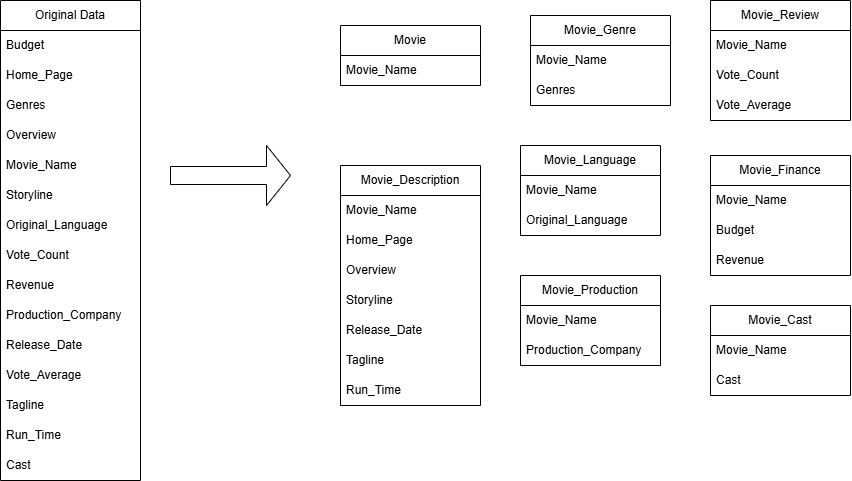

The diagram above was exported from draw.io. Its source (the exported page's mxGraphModel, read from the mxfile embedded in the PNG):
<mxGraphModel dx="1591" dy="620" grid="1" gridSize="10" guides="1" tooltips="1" connect="1" arrows="1" fold="1" page="1" pageScale="1" pageWidth="850" pageHeight="1100" math="0" shadow="0">
  <root>
    <mxCell id="0" />
    <mxCell id="1" parent="0" />
    <mxCell id="RhzmgMSDs6tIzAIVf9rJ-2" value="Original Data" style="swimlane;fontStyle=0;childLayout=stackLayout;horizontal=1;startSize=30;horizontalStack=0;resizeParent=1;resizeParentMax=0;resizeLast=0;collapsible=1;marginBottom=0;whiteSpace=wrap;html=1;" vertex="1" parent="1">
      <mxGeometry x="50" y="15" width="140" height="480" as="geometry" />
    </mxCell>
    <mxCell id="RhzmgMSDs6tIzAIVf9rJ-3" value="Budget&amp;nbsp;" style="text;strokeColor=none;fillColor=none;align=left;verticalAlign=middle;spacingLeft=4;spacingRight=4;overflow=hidden;points=[[0,0.5],[1,0.5]];portConstraint=eastwest;rotatable=0;whiteSpace=wrap;html=1;" vertex="1" parent="RhzmgMSDs6tIzAIVf9rJ-2">
      <mxGeometry y="30" width="140" height="30" as="geometry" />
    </mxCell>
    <mxCell id="RhzmgMSDs6tIzAIVf9rJ-4" value="Home_Page&amp;nbsp;" style="text;strokeColor=none;fillColor=none;align=left;verticalAlign=middle;spacingLeft=4;spacingRight=4;overflow=hidden;points=[[0,0.5],[1,0.5]];portConstraint=eastwest;rotatable=0;whiteSpace=wrap;html=1;" vertex="1" parent="RhzmgMSDs6tIzAIVf9rJ-2">
      <mxGeometry y="60" width="140" height="30" as="geometry" />
    </mxCell>
    <mxCell id="RhzmgMSDs6tIzAIVf9rJ-15" value="Genres" style="text;strokeColor=none;fillColor=none;align=left;verticalAlign=middle;spacingLeft=4;spacingRight=4;overflow=hidden;points=[[0,0.5],[1,0.5]];portConstraint=eastwest;rotatable=0;whiteSpace=wrap;html=1;" vertex="1" parent="RhzmgMSDs6tIzAIVf9rJ-2">
      <mxGeometry y="90" width="140" height="30" as="geometry" />
    </mxCell>
    <mxCell id="RhzmgMSDs6tIzAIVf9rJ-11" value="Overview" style="text;strokeColor=none;fillColor=none;align=left;verticalAlign=middle;spacingLeft=4;spacingRight=4;overflow=hidden;points=[[0,0.5],[1,0.5]];portConstraint=eastwest;rotatable=0;whiteSpace=wrap;html=1;" vertex="1" parent="RhzmgMSDs6tIzAIVf9rJ-2">
      <mxGeometry y="120" width="140" height="30" as="geometry" />
    </mxCell>
    <mxCell id="RhzmgMSDs6tIzAIVf9rJ-5" value="Movie_Name&amp;nbsp;" style="text;strokeColor=none;fillColor=none;align=left;verticalAlign=middle;spacingLeft=4;spacingRight=4;overflow=hidden;points=[[0,0.5],[1,0.5]];portConstraint=eastwest;rotatable=0;whiteSpace=wrap;html=1;" vertex="1" parent="RhzmgMSDs6tIzAIVf9rJ-2">
      <mxGeometry y="150" width="140" height="30" as="geometry" />
    </mxCell>
    <mxCell id="RhzmgMSDs6tIzAIVf9rJ-9" value="Storyline" style="text;strokeColor=none;fillColor=none;align=left;verticalAlign=middle;spacingLeft=4;spacingRight=4;overflow=hidden;points=[[0,0.5],[1,0.5]];portConstraint=eastwest;rotatable=0;whiteSpace=wrap;html=1;" vertex="1" parent="RhzmgMSDs6tIzAIVf9rJ-2">
      <mxGeometry y="180" width="140" height="30" as="geometry" />
    </mxCell>
    <mxCell id="RhzmgMSDs6tIzAIVf9rJ-14" value="Original_Language" style="text;strokeColor=none;fillColor=none;align=left;verticalAlign=middle;spacingLeft=4;spacingRight=4;overflow=hidden;points=[[0,0.5],[1,0.5]];portConstraint=eastwest;rotatable=0;whiteSpace=wrap;html=1;" vertex="1" parent="RhzmgMSDs6tIzAIVf9rJ-2">
      <mxGeometry y="210" width="140" height="30" as="geometry" />
    </mxCell>
    <mxCell id="RhzmgMSDs6tIzAIVf9rJ-21" value="Vote_Count" style="text;strokeColor=none;fillColor=none;align=left;verticalAlign=middle;spacingLeft=4;spacingRight=4;overflow=hidden;points=[[0,0.5],[1,0.5]];portConstraint=eastwest;rotatable=0;whiteSpace=wrap;html=1;" vertex="1" parent="RhzmgMSDs6tIzAIVf9rJ-2">
      <mxGeometry y="240" width="140" height="30" as="geometry" />
    </mxCell>
    <mxCell id="RhzmgMSDs6tIzAIVf9rJ-17" value="Revenue" style="text;strokeColor=none;fillColor=none;align=left;verticalAlign=middle;spacingLeft=4;spacingRight=4;overflow=hidden;points=[[0,0.5],[1,0.5]];portConstraint=eastwest;rotatable=0;whiteSpace=wrap;html=1;" vertex="1" parent="RhzmgMSDs6tIzAIVf9rJ-2">
      <mxGeometry y="270" width="140" height="30" as="geometry" />
    </mxCell>
    <mxCell id="RhzmgMSDs6tIzAIVf9rJ-8" value="Production_Company" style="text;strokeColor=none;fillColor=none;align=left;verticalAlign=middle;spacingLeft=4;spacingRight=4;overflow=hidden;points=[[0,0.5],[1,0.5]];portConstraint=eastwest;rotatable=0;whiteSpace=wrap;html=1;" vertex="1" parent="RhzmgMSDs6tIzAIVf9rJ-2">
      <mxGeometry y="300" width="140" height="30" as="geometry" />
    </mxCell>
    <mxCell id="RhzmgMSDs6tIzAIVf9rJ-12" value="Release_Date" style="text;strokeColor=none;fillColor=none;align=left;verticalAlign=middle;spacingLeft=4;spacingRight=4;overflow=hidden;points=[[0,0.5],[1,0.5]];portConstraint=eastwest;rotatable=0;whiteSpace=wrap;html=1;" vertex="1" parent="RhzmgMSDs6tIzAIVf9rJ-2">
      <mxGeometry y="330" width="140" height="30" as="geometry" />
    </mxCell>
    <mxCell id="RhzmgMSDs6tIzAIVf9rJ-22" value="Vote_Average" style="text;strokeColor=none;fillColor=none;align=left;verticalAlign=middle;spacingLeft=4;spacingRight=4;overflow=hidden;points=[[0,0.5],[1,0.5]];portConstraint=eastwest;rotatable=0;whiteSpace=wrap;html=1;" vertex="1" parent="RhzmgMSDs6tIzAIVf9rJ-2">
      <mxGeometry y="360" width="140" height="30" as="geometry" />
    </mxCell>
    <mxCell id="RhzmgMSDs6tIzAIVf9rJ-23" value="Tagline" style="text;strokeColor=none;fillColor=none;align=left;verticalAlign=middle;spacingLeft=4;spacingRight=4;overflow=hidden;points=[[0,0.5],[1,0.5]];portConstraint=eastwest;rotatable=0;whiteSpace=wrap;html=1;" vertex="1" parent="RhzmgMSDs6tIzAIVf9rJ-2">
      <mxGeometry y="390" width="140" height="30" as="geometry" />
    </mxCell>
    <mxCell id="RhzmgMSDs6tIzAIVf9rJ-24" value="Run_Time" style="text;strokeColor=none;fillColor=none;align=left;verticalAlign=middle;spacingLeft=4;spacingRight=4;overflow=hidden;points=[[0,0.5],[1,0.5]];portConstraint=eastwest;rotatable=0;whiteSpace=wrap;html=1;" vertex="1" parent="RhzmgMSDs6tIzAIVf9rJ-2">
      <mxGeometry y="420" width="140" height="30" as="geometry" />
    </mxCell>
    <mxCell id="RhzmgMSDs6tIzAIVf9rJ-13" value="Cast" style="text;strokeColor=none;fillColor=none;align=left;verticalAlign=middle;spacingLeft=4;spacingRight=4;overflow=hidden;points=[[0,0.5],[1,0.5]];portConstraint=eastwest;rotatable=0;whiteSpace=wrap;html=1;" vertex="1" parent="RhzmgMSDs6tIzAIVf9rJ-2">
      <mxGeometry y="450" width="140" height="30" as="geometry" />
    </mxCell>
    <mxCell id="RhzmgMSDs6tIzAIVf9rJ-42" value="" style="shape=singleArrow;whiteSpace=wrap;html=1;" vertex="1" parent="1">
      <mxGeometry x="220" y="160" width="120" height="60" as="geometry" />
    </mxCell>
    <mxCell id="RhzmgMSDs6tIzAIVf9rJ-60" value="Movie" style="swimlane;fontStyle=0;childLayout=stackLayout;horizontal=1;startSize=30;horizontalStack=0;resizeParent=1;resizeParentMax=0;resizeLast=0;collapsible=1;marginBottom=0;whiteSpace=wrap;html=1;" vertex="1" parent="1">
      <mxGeometry x="390" y="40" width="140" height="60" as="geometry" />
    </mxCell>
    <mxCell id="RhzmgMSDs6tIzAIVf9rJ-75" value="Movie_Name" style="text;strokeColor=none;fillColor=none;align=left;verticalAlign=middle;spacingLeft=4;spacingRight=4;overflow=hidden;points=[[0,0.5],[1,0.5]];portConstraint=eastwest;rotatable=0;whiteSpace=wrap;html=1;" vertex="1" parent="RhzmgMSDs6tIzAIVf9rJ-60">
      <mxGeometry y="30" width="140" height="30" as="geometry" />
    </mxCell>
    <mxCell id="RhzmgMSDs6tIzAIVf9rJ-79" value="Movie_Genre" style="swimlane;fontStyle=0;childLayout=stackLayout;horizontal=1;startSize=30;horizontalStack=0;resizeParent=1;resizeParentMax=0;resizeLast=0;collapsible=1;marginBottom=0;whiteSpace=wrap;html=1;" vertex="1" parent="1">
      <mxGeometry x="580" y="30" width="140" height="90" as="geometry" />
    </mxCell>
    <mxCell id="RhzmgMSDs6tIzAIVf9rJ-105" value="Movie_Name&amp;nbsp;" style="text;strokeColor=none;fillColor=none;align=left;verticalAlign=middle;spacingLeft=4;spacingRight=4;overflow=hidden;points=[[0,0.5],[1,0.5]];portConstraint=eastwest;rotatable=0;whiteSpace=wrap;html=1;" vertex="1" parent="RhzmgMSDs6tIzAIVf9rJ-79">
      <mxGeometry y="30" width="140" height="30" as="geometry" />
    </mxCell>
    <mxCell id="RhzmgMSDs6tIzAIVf9rJ-82" value="Genres" style="text;strokeColor=none;fillColor=none;align=left;verticalAlign=middle;spacingLeft=4;spacingRight=4;overflow=hidden;points=[[0,0.5],[1,0.5]];portConstraint=eastwest;rotatable=0;whiteSpace=wrap;html=1;" vertex="1" parent="RhzmgMSDs6tIzAIVf9rJ-79">
      <mxGeometry y="60" width="140" height="30" as="geometry" />
    </mxCell>
    <mxCell id="RhzmgMSDs6tIzAIVf9rJ-95" value="Movie_Language" style="swimlane;fontStyle=0;childLayout=stackLayout;horizontal=1;startSize=30;horizontalStack=0;resizeParent=1;resizeParentMax=0;resizeLast=0;collapsible=1;marginBottom=0;whiteSpace=wrap;html=1;" vertex="1" parent="1">
      <mxGeometry x="570" y="160" width="140" height="90" as="geometry" />
    </mxCell>
    <mxCell id="RhzmgMSDs6tIzAIVf9rJ-106" value="Movie_Name&amp;nbsp;" style="text;strokeColor=none;fillColor=none;align=left;verticalAlign=middle;spacingLeft=4;spacingRight=4;overflow=hidden;points=[[0,0.5],[1,0.5]];portConstraint=eastwest;rotatable=0;whiteSpace=wrap;html=1;" vertex="1" parent="RhzmgMSDs6tIzAIVf9rJ-95">
      <mxGeometry y="30" width="140" height="30" as="geometry" />
    </mxCell>
    <mxCell id="RhzmgMSDs6tIzAIVf9rJ-97" value="Original_Language" style="text;strokeColor=none;fillColor=none;align=left;verticalAlign=middle;spacingLeft=4;spacingRight=4;overflow=hidden;points=[[0,0.5],[1,0.5]];portConstraint=eastwest;rotatable=0;whiteSpace=wrap;html=1;" vertex="1" parent="RhzmgMSDs6tIzAIVf9rJ-95">
      <mxGeometry y="60" width="140" height="30" as="geometry" />
    </mxCell>
    <mxCell id="RhzmgMSDs6tIzAIVf9rJ-100" value="Movie_Review" style="swimlane;fontStyle=0;childLayout=stackLayout;horizontal=1;startSize=30;horizontalStack=0;resizeParent=1;resizeParentMax=0;resizeLast=0;collapsible=1;marginBottom=0;whiteSpace=wrap;html=1;" vertex="1" parent="1">
      <mxGeometry x="760" y="15" width="140" height="120" as="geometry" />
    </mxCell>
    <mxCell id="RhzmgMSDs6tIzAIVf9rJ-107" value="Movie_Name&amp;nbsp;" style="text;strokeColor=none;fillColor=none;align=left;verticalAlign=middle;spacingLeft=4;spacingRight=4;overflow=hidden;points=[[0,0.5],[1,0.5]];portConstraint=eastwest;rotatable=0;whiteSpace=wrap;html=1;" vertex="1" parent="RhzmgMSDs6tIzAIVf9rJ-100">
      <mxGeometry y="30" width="140" height="30" as="geometry" />
    </mxCell>
    <mxCell id="RhzmgMSDs6tIzAIVf9rJ-103" value="Vote_Count" style="text;strokeColor=none;fillColor=none;align=left;verticalAlign=middle;spacingLeft=4;spacingRight=4;overflow=hidden;points=[[0,0.5],[1,0.5]];portConstraint=eastwest;rotatable=0;whiteSpace=wrap;html=1;" vertex="1" parent="RhzmgMSDs6tIzAIVf9rJ-100">
      <mxGeometry y="60" width="140" height="30" as="geometry" />
    </mxCell>
    <mxCell id="RhzmgMSDs6tIzAIVf9rJ-72" value="Vote_Average" style="text;strokeColor=none;fillColor=none;align=left;verticalAlign=middle;spacingLeft=4;spacingRight=4;overflow=hidden;points=[[0,0.5],[1,0.5]];portConstraint=eastwest;rotatable=0;whiteSpace=wrap;html=1;" vertex="1" parent="RhzmgMSDs6tIzAIVf9rJ-100">
      <mxGeometry y="90" width="140" height="30" as="geometry" />
    </mxCell>
    <mxCell id="RhzmgMSDs6tIzAIVf9rJ-125" value="Movie_Finance" style="swimlane;fontStyle=0;childLayout=stackLayout;horizontal=1;startSize=30;horizontalStack=0;resizeParent=1;resizeParentMax=0;resizeLast=0;collapsible=1;marginBottom=0;whiteSpace=wrap;html=1;" vertex="1" parent="1">
      <mxGeometry x="760" y="170" width="140" height="120" as="geometry" />
    </mxCell>
    <mxCell id="RhzmgMSDs6tIzAIVf9rJ-126" value="Movie_Name" style="text;strokeColor=none;fillColor=none;align=left;verticalAlign=middle;spacingLeft=4;spacingRight=4;overflow=hidden;points=[[0,0.5],[1,0.5]];portConstraint=eastwest;rotatable=0;whiteSpace=wrap;html=1;" vertex="1" parent="RhzmgMSDs6tIzAIVf9rJ-125">
      <mxGeometry y="30" width="140" height="30" as="geometry" />
    </mxCell>
    <mxCell id="RhzmgMSDs6tIzAIVf9rJ-127" value="Budget&amp;nbsp;" style="text;strokeColor=none;fillColor=none;align=left;verticalAlign=middle;spacingLeft=4;spacingRight=4;overflow=hidden;points=[[0,0.5],[1,0.5]];portConstraint=eastwest;rotatable=0;whiteSpace=wrap;html=1;" vertex="1" parent="RhzmgMSDs6tIzAIVf9rJ-125">
      <mxGeometry y="60" width="140" height="30" as="geometry" />
    </mxCell>
    <mxCell id="RhzmgMSDs6tIzAIVf9rJ-131" value="Revenue" style="text;strokeColor=none;fillColor=none;align=left;verticalAlign=middle;spacingLeft=4;spacingRight=4;overflow=hidden;points=[[0,0.5],[1,0.5]];portConstraint=eastwest;rotatable=0;whiteSpace=wrap;html=1;" vertex="1" parent="RhzmgMSDs6tIzAIVf9rJ-125">
      <mxGeometry y="90" width="140" height="30" as="geometry" />
    </mxCell>
    <mxCell id="RhzmgMSDs6tIzAIVf9rJ-137" value="Movie_Description" style="swimlane;fontStyle=0;childLayout=stackLayout;horizontal=1;startSize=30;horizontalStack=0;resizeParent=1;resizeParentMax=0;resizeLast=0;collapsible=1;marginBottom=0;whiteSpace=wrap;html=1;" vertex="1" parent="1">
      <mxGeometry x="390" y="180" width="140" height="240" as="geometry" />
    </mxCell>
    <mxCell id="RhzmgMSDs6tIzAIVf9rJ-138" value="Movie_Name" style="text;strokeColor=none;fillColor=none;align=left;verticalAlign=middle;spacingLeft=4;spacingRight=4;overflow=hidden;points=[[0,0.5],[1,0.5]];portConstraint=eastwest;rotatable=0;whiteSpace=wrap;html=1;" vertex="1" parent="RhzmgMSDs6tIzAIVf9rJ-137">
      <mxGeometry y="30" width="140" height="30" as="geometry" />
    </mxCell>
    <mxCell id="RhzmgMSDs6tIzAIVf9rJ-139" value="Home_Page&amp;nbsp;" style="text;strokeColor=none;fillColor=none;align=left;verticalAlign=middle;spacingLeft=4;spacingRight=4;overflow=hidden;points=[[0,0.5],[1,0.5]];portConstraint=eastwest;rotatable=0;whiteSpace=wrap;html=1;" vertex="1" parent="RhzmgMSDs6tIzAIVf9rJ-137">
      <mxGeometry y="60" width="140" height="30" as="geometry" />
    </mxCell>
    <mxCell id="RhzmgMSDs6tIzAIVf9rJ-140" value="Overview" style="text;strokeColor=none;fillColor=none;align=left;verticalAlign=middle;spacingLeft=4;spacingRight=4;overflow=hidden;points=[[0,0.5],[1,0.5]];portConstraint=eastwest;rotatable=0;whiteSpace=wrap;html=1;" vertex="1" parent="RhzmgMSDs6tIzAIVf9rJ-137">
      <mxGeometry y="90" width="140" height="30" as="geometry" />
    </mxCell>
    <mxCell id="RhzmgMSDs6tIzAIVf9rJ-141" value="Storyline" style="text;strokeColor=none;fillColor=none;align=left;verticalAlign=middle;spacingLeft=4;spacingRight=4;overflow=hidden;points=[[0,0.5],[1,0.5]];portConstraint=eastwest;rotatable=0;whiteSpace=wrap;html=1;" vertex="1" parent="RhzmgMSDs6tIzAIVf9rJ-137">
      <mxGeometry y="120" width="140" height="30" as="geometry" />
    </mxCell>
    <mxCell id="RhzmgMSDs6tIzAIVf9rJ-145" value="Release_Date" style="text;strokeColor=none;fillColor=none;align=left;verticalAlign=middle;spacingLeft=4;spacingRight=4;overflow=hidden;points=[[0,0.5],[1,0.5]];portConstraint=eastwest;rotatable=0;whiteSpace=wrap;html=1;" vertex="1" parent="RhzmgMSDs6tIzAIVf9rJ-137">
      <mxGeometry y="150" width="140" height="30" as="geometry" />
    </mxCell>
    <mxCell id="RhzmgMSDs6tIzAIVf9rJ-146" value="Tagline" style="text;strokeColor=none;fillColor=none;align=left;verticalAlign=middle;spacingLeft=4;spacingRight=4;overflow=hidden;points=[[0,0.5],[1,0.5]];portConstraint=eastwest;rotatable=0;whiteSpace=wrap;html=1;" vertex="1" parent="RhzmgMSDs6tIzAIVf9rJ-137">
      <mxGeometry y="180" width="140" height="30" as="geometry" />
    </mxCell>
    <mxCell id="RhzmgMSDs6tIzAIVf9rJ-147" value="Run_Time" style="text;strokeColor=none;fillColor=none;align=left;verticalAlign=middle;spacingLeft=4;spacingRight=4;overflow=hidden;points=[[0,0.5],[1,0.5]];portConstraint=eastwest;rotatable=0;whiteSpace=wrap;html=1;" vertex="1" parent="RhzmgMSDs6tIzAIVf9rJ-137">
      <mxGeometry y="210" width="140" height="30" as="geometry" />
    </mxCell>
    <mxCell id="RhzmgMSDs6tIzAIVf9rJ-148" value="Movie_Cast" style="swimlane;fontStyle=0;childLayout=stackLayout;horizontal=1;startSize=30;horizontalStack=0;resizeParent=1;resizeParentMax=0;resizeLast=0;collapsible=1;marginBottom=0;whiteSpace=wrap;html=1;" vertex="1" parent="1">
      <mxGeometry x="760" y="320" width="140" height="90" as="geometry" />
    </mxCell>
    <mxCell id="RhzmgMSDs6tIzAIVf9rJ-149" value="Movie_Name" style="text;strokeColor=none;fillColor=none;align=left;verticalAlign=middle;spacingLeft=4;spacingRight=4;overflow=hidden;points=[[0,0.5],[1,0.5]];portConstraint=eastwest;rotatable=0;whiteSpace=wrap;html=1;" vertex="1" parent="RhzmgMSDs6tIzAIVf9rJ-148">
      <mxGeometry y="30" width="140" height="30" as="geometry" />
    </mxCell>
    <mxCell id="RhzmgMSDs6tIzAIVf9rJ-154" value="Cast" style="text;strokeColor=none;fillColor=none;align=left;verticalAlign=middle;spacingLeft=4;spacingRight=4;overflow=hidden;points=[[0,0.5],[1,0.5]];portConstraint=eastwest;rotatable=0;whiteSpace=wrap;html=1;" vertex="1" parent="RhzmgMSDs6tIzAIVf9rJ-148">
      <mxGeometry y="60" width="140" height="30" as="geometry" />
    </mxCell>
    <mxCell id="RhzmgMSDs6tIzAIVf9rJ-158" value="Movie_Production" style="swimlane;fontStyle=0;childLayout=stackLayout;horizontal=1;startSize=30;horizontalStack=0;resizeParent=1;resizeParentMax=0;resizeLast=0;collapsible=1;marginBottom=0;whiteSpace=wrap;html=1;" vertex="1" parent="1">
      <mxGeometry x="570" y="290" width="140" height="90" as="geometry" />
    </mxCell>
    <mxCell id="RhzmgMSDs6tIzAIVf9rJ-167" value="Movie_Name" style="text;strokeColor=none;fillColor=none;align=left;verticalAlign=middle;spacingLeft=4;spacingRight=4;overflow=hidden;points=[[0,0.5],[1,0.5]];portConstraint=eastwest;rotatable=0;whiteSpace=wrap;html=1;" vertex="1" parent="RhzmgMSDs6tIzAIVf9rJ-158">
      <mxGeometry y="30" width="140" height="30" as="geometry" />
    </mxCell>
    <mxCell id="RhzmgMSDs6tIzAIVf9rJ-163" value="Production_Company" style="text;strokeColor=none;fillColor=none;align=left;verticalAlign=middle;spacingLeft=4;spacingRight=4;overflow=hidden;points=[[0,0.5],[1,0.5]];portConstraint=eastwest;rotatable=0;whiteSpace=wrap;html=1;" vertex="1" parent="RhzmgMSDs6tIzAIVf9rJ-158">
      <mxGeometry y="60" width="140" height="30" as="geometry" />
    </mxCell>
  </root>
</mxGraphModel>